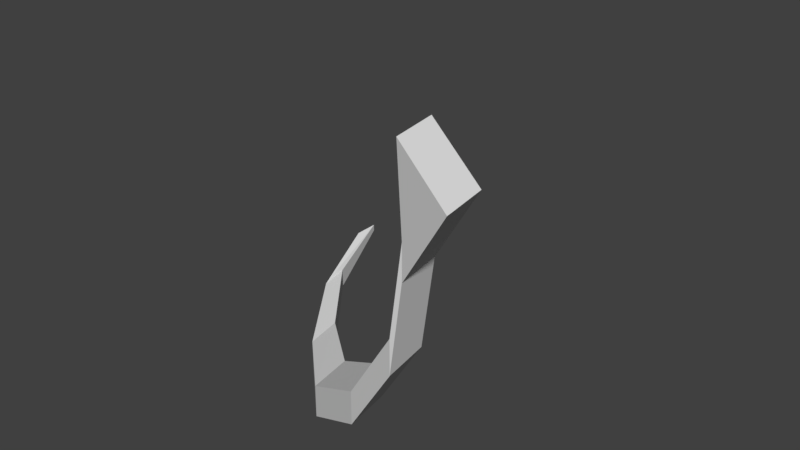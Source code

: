 # Source: rib.blend  (saved by Blender 2.78.0; exported with 4.5.12 LTS)
import bpy
from mathutils import Matrix  # noqa: F401  (used for matrix-valued properties, if any)

bpy.ops.wm.read_factory_settings(use_empty=True)
scene = bpy.context.scene
scene.name = 'Scene'

# ---- collections
col_collection_1 = bpy.data.collections.new('Collection 1'); scene.collection.children.link(col_collection_1)

# ---- materials (node trees are filled in below, after node groups)
mat_material = bpy.data.materials.new('Material')
mat_material.alpha_threshold = 0.0
mat_material.use_transparent_shadow = False
mat_material.roughness = 0.5
mat_material.line_color = (0.0, 0.0, 0.0, 1.0)

# ---- material node trees

# ---- world
world_world = bpy.data.worlds.new('World'); scene.world = world_world
world_world.color = (0.05088, 0.05088, 0.05088)
world_world.use_sun_shadow = False
world_world.sun_shadow_jitter_overblur = 0.0
world_world.cycles.sampling_method = 'MANUAL'

# ---- meshes
me_cube = bpy.data.meshes.new('Cube')
me_cube.from_pydata([(-1.215, 1.28, -0.4725), (-1.215, 1.28, -0.4286), (-1.215, 1.446, -0.4725), (-1.215, 1.446, -0.4286), (0.337, -0.5132, -0.3094), (0.337, -0.5132, -0.1026), (0.2963, -0.2249, -0.3094), (0.2963, -0.2249, -0.1026), (-1.041, 0.9162, -0.5102), (-1.041, 0.9162, -0.6355), (-1.0, 0.7094, -0.5102), (-1.0, 0.7094, -0.6355), (-0.6204, 0.3864, -0.5102), (-0.5796, 0.1388, -0.6762), (-0.6204, 0.3864, -0.6762), (-0.5796, 0.1388, -0.5102), (-0.1621, -0.02111, -0.3879), (-0.1213, -0.3094, -0.5947), (-0.1621, -0.02111, -0.5947), (-0.1213, -0.3094, -0.3879), (1.111, -0.7577, 1.239), (0.7446, -0.6355, 1.446), (1.071, -0.4694, 1.239), (0.7038, -0.3471, 1.446), (0.7751, -0.6355, 0.7502), (0.7751, -0.6355, 0.957), (0.7344, -0.3471, 0.7502), (0.7344, -0.3471, 0.957), (0.337, -0.5132, -0.1026), (0.2963, -0.2249, -0.1026), (0.337, -0.5132, -0.3094), (0.2963, -0.2249, -0.3094), (0.7015, -0.6355, 0.2204), (0.6607, -0.3471, 0.2204), (0.7015, -0.6355, 0.4272), (0.6607, -0.3471, 0.4272)], [], [(1, 3, 2, 0), (16, 7, 6, 18), (25, 24, 20, 21), (10, 1, 0, 11), (17, 18, 6, 4), (10, 8, 3, 1), (15, 12, 8, 10), (0, 2, 9, 11), (15, 10, 11, 13), (3, 8, 9, 2), (19, 15, 13, 17), (19, 16, 12, 15), (11, 9, 14, 13), (8, 12, 14, 9), (5, 7, 16, 19), (5, 19, 17, 4), (13, 14, 18, 17), (12, 16, 18, 14), (23, 21, 20, 22), (24, 26, 22, 20), (27, 25, 21, 23), (26, 27, 23, 22), (33, 35, 27, 26), (35, 34, 25, 27), (32, 33, 26, 24), (34, 32, 24, 25), (5, 4, 30, 28), (4, 6, 31, 30), (7, 5, 28, 29), (6, 7, 29, 31), (28, 30, 32, 34), (30, 31, 33, 32), (29, 28, 34, 35), (31, 29, 35, 33)])
me_cube.materials.append(mat_material)
me_cube.use_remesh_preserve_volume = False
me_cube.use_remesh_preserve_attributes = False
me_cube.use_mirror_vertex_groups = False
me_cube.update()

# ---- objects
ob_ribs = bpy.data.objects.new('ribs', me_cube)

# ---- transforms, parenting, visibility, modifiers, constraints
ob_ribs.location = (0.1986, 0.0898, 0.1763)
ob_ribs.lock_rotations_4d = False
ob_ribs.empty_display_type = 'ARROWS'
ob_ribs.lineart.crease_threshold = 0.0

# ---- collection membership
col_collection_1.objects.link(ob_ribs)

# ---- scene / render settings (as saved in the file)
scene.frame_start = 1; scene.frame_end = 250; scene.frame_set(1)
scene.render.engine = 'BLENDER_EEVEE_NEXT'
scene.render.resolution_percentage = 50
scene.render.dither_intensity = 0.0
scene.cycles.use_denoising = False
scene.cycles.samples = 128
scene.cycles.sampling_pattern = 'TABULATED_SOBOL'
scene.cycles.light_sampling_threshold = 0.0
scene.cycles.use_adaptive_sampling = False
scene.cycles.use_light_tree = False
scene.cycles.blur_glossy = 0.0
scene.cycles.sample_clamp_indirect = 0.0
scene.view_settings.view_transform = 'Standard'
bpy.context.view_layer.update()

# ---- added for rendering (the .blend has no active camera and no usable light): camera, sun
cam_auto = bpy.data.cameras.new('AutoCamera')
cam_auto.lens = 50.0
cam_auto.sensor_width = 36.0
cam_auto.clip_end = 1000.0
ob_auto_camera = bpy.data.objects.new('AutoCamera', cam_auto)
scene.collection.objects.link(ob_auto_camera)
ob_auto_camera.location = (3.70281, -3.83316, 3.40593)
ob_auto_camera.rotation_euler = (1.09748, -7.21219e-08, 0.694738)
scene.camera = ob_auto_camera
light_auto_sun = bpy.data.lights.new('AutoSun', 'SUN')
light_auto_sun.energy = 3.0
light_auto_sun.angle = 0.0523599
ob_auto_sun = bpy.data.objects.new('AutoSun', light_auto_sun)
scene.collection.objects.link(ob_auto_sun)
ob_auto_sun.rotation_euler = (0.872665, 0.174533, 0.523599)
bpy.context.view_layer.update()
